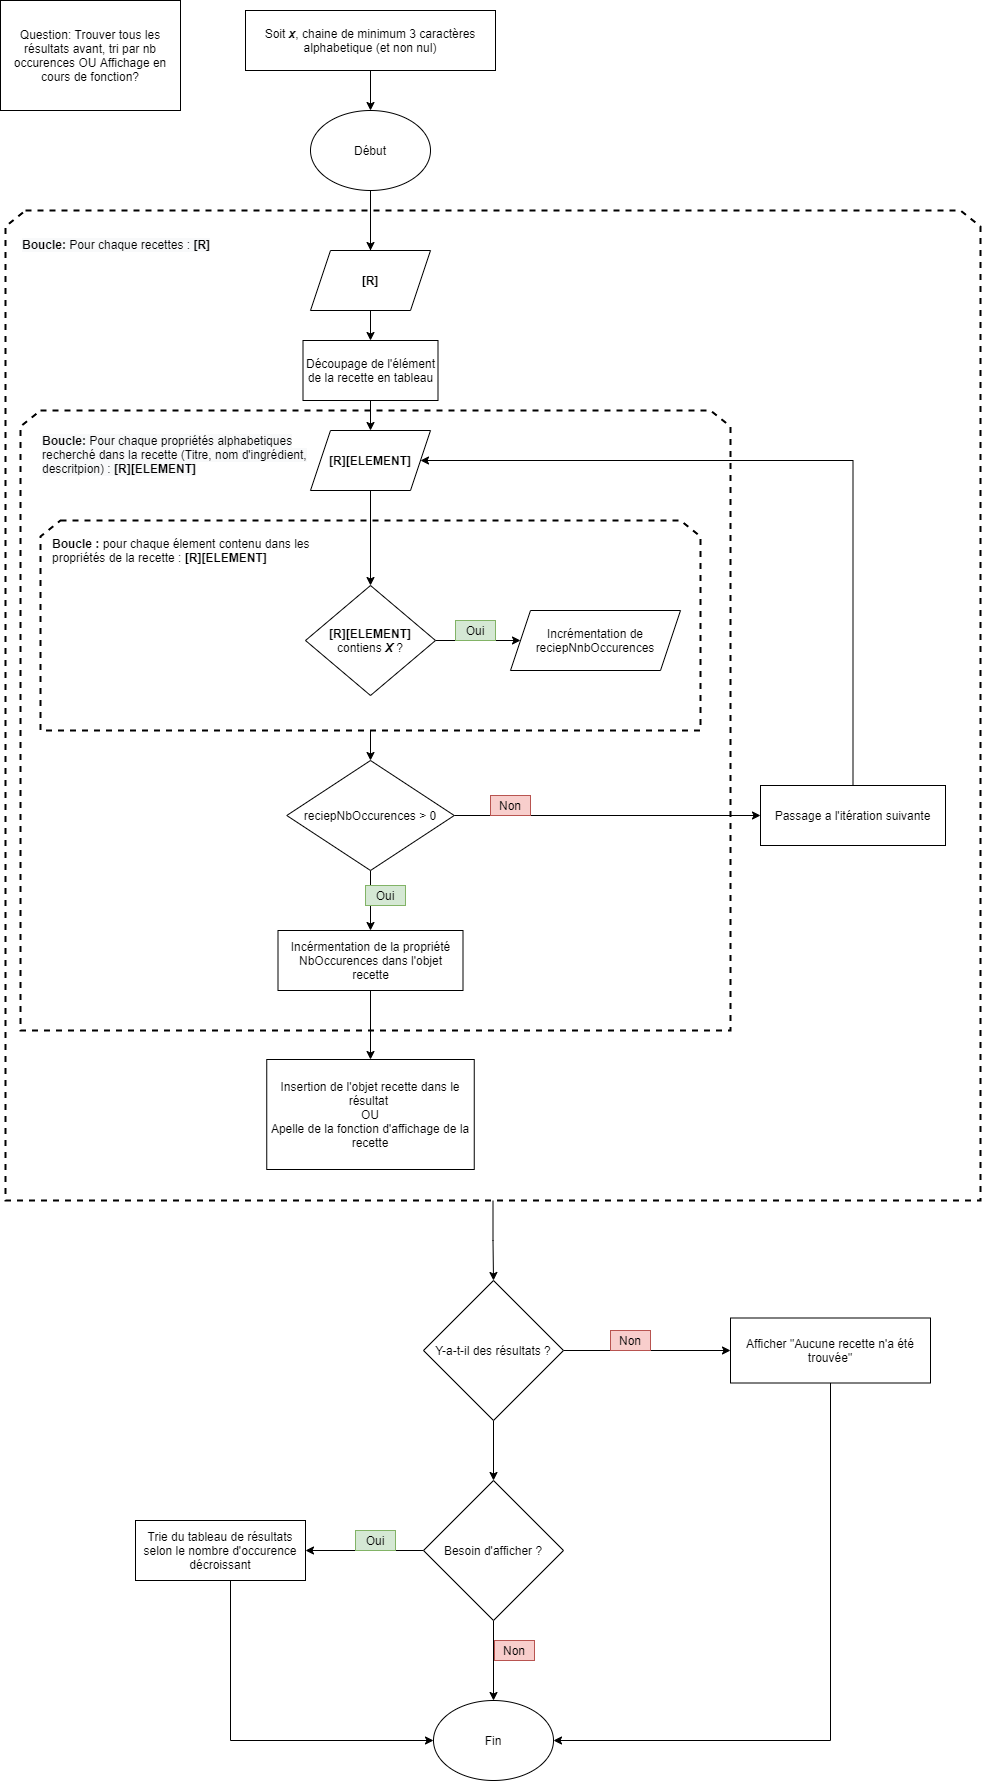

The diagram above was exported from draw.io. Its source (the exported page's mxGraphModel, read from the mxfile embedded in the PNG):
<mxGraphModel dx="2370" dy="1442" grid="1" gridSize="10" guides="1" tooltips="1" connect="1" arrows="1" fold="1" page="1" pageScale="1" pageWidth="583" pageHeight="827" math="0" shadow="0">
  <root>
    <mxCell id="0" />
    <mxCell id="1" parent="0" />
    <mxCell id="9cMznDm5X-ELZMLWN49U-64" style="edgeStyle=orthogonalEdgeStyle;rounded=0;orthogonalLoop=1;jettySize=auto;html=1;" edge="1" parent="1" source="9cMznDm5X-ELZMLWN49U-8" target="9cMznDm5X-ELZMLWN49U-51">
      <mxGeometry relative="1" as="geometry" />
    </mxCell>
    <mxCell id="9cMznDm5X-ELZMLWN49U-8" value="" style="shape=loopLimit;whiteSpace=wrap;html=1;dashed=1;strokeWidth=2;align=left;" vertex="1" parent="1">
      <mxGeometry x="5" y="210" width="975" height="990" as="geometry" />
    </mxCell>
    <mxCell id="9cMznDm5X-ELZMLWN49U-24" style="edgeStyle=orthogonalEdgeStyle;rounded=0;orthogonalLoop=1;jettySize=auto;html=1;" edge="1" parent="1" source="9cMznDm5X-ELZMLWN49U-2">
      <mxGeometry relative="1" as="geometry">
        <mxPoint x="370" y="250" as="targetPoint" />
      </mxGeometry>
    </mxCell>
    <mxCell id="9cMznDm5X-ELZMLWN49U-2" value="Début" style="ellipse;whiteSpace=wrap;html=1;" vertex="1" parent="1">
      <mxGeometry x="310" y="110" width="120" height="80" as="geometry" />
    </mxCell>
    <mxCell id="9cMznDm5X-ELZMLWN49U-4" style="edgeStyle=orthogonalEdgeStyle;rounded=0;orthogonalLoop=1;jettySize=auto;html=1;" edge="1" parent="1" source="9cMznDm5X-ELZMLWN49U-3" target="9cMznDm5X-ELZMLWN49U-2">
      <mxGeometry relative="1" as="geometry" />
    </mxCell>
    <mxCell id="9cMznDm5X-ELZMLWN49U-3" value="Soit &lt;b style=&quot;font-style: italic&quot;&gt;x&lt;/b&gt;, chaine de minimum 3 caractères alphabetique (et non nul)" style="rounded=0;whiteSpace=wrap;html=1;" vertex="1" parent="1">
      <mxGeometry x="245" y="10" width="250" height="60" as="geometry" />
    </mxCell>
    <mxCell id="9cMznDm5X-ELZMLWN49U-12" value="&lt;br&gt;&lt;br&gt;&lt;b style=&quot;color: rgb(0 , 0 , 0) ; font-family: &amp;#34;helvetica&amp;#34; ; font-size: 12px ; font-style: normal ; letter-spacing: normal ; text-align: left ; text-indent: 0px ; text-transform: none ; word-spacing: 0px ; background-color: rgb(248 , 249 , 250)&quot;&gt;Boucle:&lt;span&gt;&amp;nbsp;&lt;/span&gt;&lt;/b&gt;&lt;span style=&quot;color: rgb(0 , 0 , 0) ; font-family: &amp;#34;helvetica&amp;#34; ; font-size: 12px ; font-style: normal ; font-weight: 400 ; letter-spacing: normal ; text-align: left ; text-indent: 0px ; text-transform: none ; word-spacing: 0px ; background-color: rgb(248 , 249 , 250) ; display: inline ; float: none&quot;&gt;Pour chaque recettes : &lt;/span&gt;&lt;span style=&quot;color: rgb(0 , 0 , 0) ; font-family: &amp;#34;helvetica&amp;#34; ; font-size: 12px ; font-style: normal ; letter-spacing: normal ; text-align: left ; text-indent: 0px ; text-transform: none ; word-spacing: 0px ; background-color: rgb(248 , 249 , 250) ; display: inline ; float: none&quot;&gt;&lt;b&gt;[R]&lt;/b&gt;&lt;/span&gt;" style="rounded=0;whiteSpace=wrap;html=1;dashed=1;strokeWidth=2;align=left;fillColor=none;strokeColor=none;" vertex="1" parent="1">
      <mxGeometry x="20" y="200" width="280" height="60" as="geometry" />
    </mxCell>
    <mxCell id="9cMznDm5X-ELZMLWN49U-14" value="" style="shape=loopLimit;whiteSpace=wrap;html=1;dashed=1;strokeWidth=2;align=left;" vertex="1" parent="1">
      <mxGeometry x="20" y="410" width="710" height="620" as="geometry" />
    </mxCell>
    <mxCell id="9cMznDm5X-ELZMLWN49U-15" value="&lt;br&gt;&lt;br&gt;&lt;b style=&quot;color: rgb(0 , 0 , 0) ; font-family: &amp;#34;helvetica&amp;#34; ; font-size: 12px ; font-style: normal ; letter-spacing: normal ; text-align: left ; text-indent: 0px ; text-transform: none ; word-spacing: 0px ; background-color: rgb(248 , 249 , 250)&quot;&gt;Boucle:&lt;span&gt;&amp;nbsp;&lt;/span&gt;&lt;/b&gt;&lt;span style=&quot;color: rgb(0 , 0 , 0) ; font-family: &amp;#34;helvetica&amp;#34; ; font-size: 12px ; font-style: normal ; font-weight: 400 ; letter-spacing: normal ; text-align: left ; text-indent: 0px ; text-transform: none ; word-spacing: 0px ; background-color: rgb(248 , 249 , 250) ; display: inline ; float: none&quot;&gt;Pour chaque propriétés alphabetiques recherché dans la recette (Titre, nom d'ingrédient, descritpion) : &lt;/span&gt;&lt;span style=&quot;color: rgb(0 , 0 , 0) ; font-family: &amp;#34;helvetica&amp;#34; ; font-size: 12px ; font-style: normal ; letter-spacing: normal ; text-align: left ; text-indent: 0px ; text-transform: none ; word-spacing: 0px ; background-color: rgb(248 , 249 , 250) ; display: inline ; float: none&quot;&gt;&lt;b&gt;[R][ELEMENT]&lt;/b&gt;&lt;/span&gt;" style="rounded=0;whiteSpace=wrap;html=1;dashed=1;strokeWidth=2;align=left;fillColor=none;strokeColor=none;" vertex="1" parent="1">
      <mxGeometry x="40" y="410" width="280" height="60" as="geometry" />
    </mxCell>
    <mxCell id="9cMznDm5X-ELZMLWN49U-26" style="edgeStyle=orthogonalEdgeStyle;rounded=0;orthogonalLoop=1;jettySize=auto;html=1;" edge="1" parent="1" source="9cMznDm5X-ELZMLWN49U-16" target="9cMznDm5X-ELZMLWN49U-21">
      <mxGeometry relative="1" as="geometry" />
    </mxCell>
    <mxCell id="9cMznDm5X-ELZMLWN49U-16" value="Découpage de l'élément de la recette en tableau" style="rounded=0;whiteSpace=wrap;html=1;" vertex="1" parent="1">
      <mxGeometry x="302.5" y="340" width="135" height="60" as="geometry" />
    </mxCell>
    <mxCell id="9cMznDm5X-ELZMLWN49U-19" value="" style="shape=loopLimit;whiteSpace=wrap;html=1;dashed=1;strokeWidth=2;align=left;" vertex="1" parent="1">
      <mxGeometry x="40" y="520" width="660" height="210" as="geometry" />
    </mxCell>
    <mxCell id="9cMznDm5X-ELZMLWN49U-20" value="&lt;b&gt;Boucle :&lt;/b&gt;&amp;nbsp;pour chaque élement contenu dans les propriétés de la recette :&amp;nbsp;&lt;b style=&quot;font-family: &amp;#34;helvetica&amp;#34;&quot;&gt;[R][ELEMENT]&lt;/b&gt;" style="rounded=0;whiteSpace=wrap;html=1;dashed=1;strokeWidth=2;align=left;fillColor=none;strokeColor=none;" vertex="1" parent="1">
      <mxGeometry x="50" y="510" width="280" height="80" as="geometry" />
    </mxCell>
    <mxCell id="9cMznDm5X-ELZMLWN49U-29" style="edgeStyle=orthogonalEdgeStyle;rounded=0;orthogonalLoop=1;jettySize=auto;html=1;entryX=0.5;entryY=0;entryDx=0;entryDy=0;" edge="1" parent="1" source="9cMznDm5X-ELZMLWN49U-21" target="9cMznDm5X-ELZMLWN49U-28">
      <mxGeometry relative="1" as="geometry" />
    </mxCell>
    <mxCell id="9cMznDm5X-ELZMLWN49U-21" value="&lt;b style=&quot;font-family: &amp;#34;helvetica&amp;#34;&quot;&gt;[R][ELEMENT]&lt;/b&gt;" style="shape=parallelogram;perimeter=parallelogramPerimeter;whiteSpace=wrap;html=1;fixedSize=1;strokeWidth=1;align=center;" vertex="1" parent="1">
      <mxGeometry x="310" y="430" width="120" height="60" as="geometry" />
    </mxCell>
    <mxCell id="9cMznDm5X-ELZMLWN49U-25" style="edgeStyle=orthogonalEdgeStyle;rounded=0;orthogonalLoop=1;jettySize=auto;html=1;" edge="1" parent="1" source="9cMznDm5X-ELZMLWN49U-22" target="9cMznDm5X-ELZMLWN49U-16">
      <mxGeometry relative="1" as="geometry" />
    </mxCell>
    <mxCell id="9cMznDm5X-ELZMLWN49U-22" value="&lt;b style=&quot;font-family: &amp;#34;helvetica&amp;#34;&quot;&gt;[R]&lt;/b&gt;" style="shape=parallelogram;perimeter=parallelogramPerimeter;whiteSpace=wrap;html=1;fixedSize=1;strokeWidth=1;align=center;" vertex="1" parent="1">
      <mxGeometry x="310" y="250" width="120" height="60" as="geometry" />
    </mxCell>
    <mxCell id="9cMznDm5X-ELZMLWN49U-23" value="" style="edgeStyle=orthogonalEdgeStyle;rounded=0;orthogonalLoop=1;jettySize=auto;html=1;endArrow=none;" edge="1" parent="1" source="9cMznDm5X-ELZMLWN49U-2" target="9cMznDm5X-ELZMLWN49U-22">
      <mxGeometry relative="1" as="geometry">
        <mxPoint x="370" y="190" as="sourcePoint" />
        <mxPoint x="370" y="340" as="targetPoint" />
      </mxGeometry>
    </mxCell>
    <mxCell id="9cMznDm5X-ELZMLWN49U-31" style="edgeStyle=orthogonalEdgeStyle;rounded=0;orthogonalLoop=1;jettySize=auto;html=1;" edge="1" parent="1" source="9cMznDm5X-ELZMLWN49U-28" target="9cMznDm5X-ELZMLWN49U-30">
      <mxGeometry relative="1" as="geometry" />
    </mxCell>
    <mxCell id="9cMznDm5X-ELZMLWN49U-28" value="&lt;b&gt;[R][ELEMENT] &lt;/b&gt;contiens &lt;i style=&quot;font-weight: bold&quot;&gt;X&lt;/i&gt;&amp;nbsp;?" style="rhombus;whiteSpace=wrap;html=1;strokeWidth=1;align=center;" vertex="1" parent="1">
      <mxGeometry x="305" y="585" width="130" height="110" as="geometry" />
    </mxCell>
    <mxCell id="9cMznDm5X-ELZMLWN49U-30" value="&lt;span style=&quot;font-family: &amp;#34;helvetica&amp;#34;&quot;&gt;Incrémentation de&lt;br&gt;reciepNnbOccurences&lt;br&gt;&lt;/span&gt;" style="shape=parallelogram;perimeter=parallelogramPerimeter;whiteSpace=wrap;html=1;fixedSize=1;strokeWidth=1;align=center;" vertex="1" parent="1">
      <mxGeometry x="510" y="610" width="170" height="60" as="geometry" />
    </mxCell>
    <mxCell id="9cMznDm5X-ELZMLWN49U-32" value="Oui" style="rounded=0;whiteSpace=wrap;html=1;strokeWidth=1;align=center;fillColor=#d5e8d4;strokeColor=#82b366;" vertex="1" parent="1">
      <mxGeometry x="455" y="620" width="40" height="20" as="geometry" />
    </mxCell>
    <mxCell id="9cMznDm5X-ELZMLWN49U-38" style="edgeStyle=orthogonalEdgeStyle;rounded=0;orthogonalLoop=1;jettySize=auto;html=1;entryX=0.5;entryY=0;entryDx=0;entryDy=0;" edge="1" parent="1" source="9cMznDm5X-ELZMLWN49U-35" target="9cMznDm5X-ELZMLWN49U-37">
      <mxGeometry relative="1" as="geometry" />
    </mxCell>
    <mxCell id="9cMznDm5X-ELZMLWN49U-35" value="reciepNbOccurences &amp;gt; 0" style="rhombus;whiteSpace=wrap;html=1;strokeWidth=1;align=center;" vertex="1" parent="1">
      <mxGeometry x="286.25" y="760" width="167.5" height="110" as="geometry" />
    </mxCell>
    <mxCell id="9cMznDm5X-ELZMLWN49U-36" value="" style="endArrow=classic;html=1;rounded=0;exitX=0.5;exitY=1;exitDx=0;exitDy=0;entryX=0.5;entryY=0;entryDx=0;entryDy=0;" edge="1" parent="1" source="9cMznDm5X-ELZMLWN49U-19" target="9cMznDm5X-ELZMLWN49U-35">
      <mxGeometry width="50" height="50" relative="1" as="geometry">
        <mxPoint x="370" y="870" as="sourcePoint" />
        <mxPoint x="420" y="820" as="targetPoint" />
      </mxGeometry>
    </mxCell>
    <mxCell id="9cMznDm5X-ELZMLWN49U-42" style="edgeStyle=orthogonalEdgeStyle;rounded=0;orthogonalLoop=1;jettySize=auto;html=1;exitX=1;exitY=0.5;exitDx=0;exitDy=0;" edge="1" parent="1" source="9cMznDm5X-ELZMLWN49U-35" target="9cMznDm5X-ELZMLWN49U-41">
      <mxGeometry relative="1" as="geometry" />
    </mxCell>
    <mxCell id="9cMznDm5X-ELZMLWN49U-49" style="edgeStyle=orthogonalEdgeStyle;rounded=0;orthogonalLoop=1;jettySize=auto;html=1;entryX=0.5;entryY=0;entryDx=0;entryDy=0;" edge="1" parent="1" source="9cMznDm5X-ELZMLWN49U-37" target="9cMznDm5X-ELZMLWN49U-47">
      <mxGeometry relative="1" as="geometry" />
    </mxCell>
    <mxCell id="9cMznDm5X-ELZMLWN49U-37" value="Incérmentation de la propriété NbOccurences dans l'objet recette" style="rounded=0;whiteSpace=wrap;html=1;strokeWidth=1;align=center;" vertex="1" parent="1">
      <mxGeometry x="277.5" y="930" width="185" height="60" as="geometry" />
    </mxCell>
    <mxCell id="9cMznDm5X-ELZMLWN49U-39" value="Oui" style="rounded=0;whiteSpace=wrap;html=1;strokeWidth=1;align=center;fillColor=#d5e8d4;strokeColor=#82b366;" vertex="1" parent="1">
      <mxGeometry x="365" y="885" width="40" height="20" as="geometry" />
    </mxCell>
    <mxCell id="9cMznDm5X-ELZMLWN49U-43" style="edgeStyle=orthogonalEdgeStyle;rounded=0;orthogonalLoop=1;jettySize=auto;html=1;entryX=1;entryY=0.5;entryDx=0;entryDy=0;" edge="1" parent="1" source="9cMznDm5X-ELZMLWN49U-41" target="9cMznDm5X-ELZMLWN49U-21">
      <mxGeometry relative="1" as="geometry">
        <Array as="points">
          <mxPoint x="853" y="460" />
        </Array>
      </mxGeometry>
    </mxCell>
    <mxCell id="9cMznDm5X-ELZMLWN49U-41" value="Passage a l'itération suivante" style="rounded=0;whiteSpace=wrap;html=1;strokeWidth=1;align=center;" vertex="1" parent="1">
      <mxGeometry x="760" y="785" width="185" height="60" as="geometry" />
    </mxCell>
    <mxCell id="9cMznDm5X-ELZMLWN49U-44" value="Non" style="rounded=0;whiteSpace=wrap;html=1;strokeWidth=1;align=center;fillColor=#f8cecc;strokeColor=#b85450;" vertex="1" parent="1">
      <mxGeometry x="490" y="795" width="40" height="20" as="geometry" />
    </mxCell>
    <mxCell id="9cMznDm5X-ELZMLWN49U-47" value="Insertion de l'objet recette dans le résultat &lt;br&gt;OU&lt;br&gt;Apelle de la fonction d'affichage de la recette" style="rounded=0;whiteSpace=wrap;html=1;strokeWidth=1;align=center;" vertex="1" parent="1">
      <mxGeometry x="266.25" y="1059" width="207.5" height="110" as="geometry" />
    </mxCell>
    <mxCell id="9cMznDm5X-ELZMLWN49U-56" style="edgeStyle=orthogonalEdgeStyle;rounded=0;orthogonalLoop=1;jettySize=auto;html=1;entryX=0.5;entryY=0;entryDx=0;entryDy=0;" edge="1" parent="1" source="9cMznDm5X-ELZMLWN49U-51" target="9cMznDm5X-ELZMLWN49U-55">
      <mxGeometry relative="1" as="geometry" />
    </mxCell>
    <mxCell id="9cMznDm5X-ELZMLWN49U-67" style="edgeStyle=orthogonalEdgeStyle;rounded=0;orthogonalLoop=1;jettySize=auto;html=1;" edge="1" parent="1" source="9cMznDm5X-ELZMLWN49U-51" target="9cMznDm5X-ELZMLWN49U-66">
      <mxGeometry relative="1" as="geometry" />
    </mxCell>
    <mxCell id="9cMznDm5X-ELZMLWN49U-51" value="Y-a-t-il des résultats ?" style="rhombus;whiteSpace=wrap;html=1;strokeWidth=1;align=center;" vertex="1" parent="1">
      <mxGeometry x="423" y="1280" width="140" height="140" as="geometry" />
    </mxCell>
    <mxCell id="9cMznDm5X-ELZMLWN49U-52" value="Fin" style="ellipse;whiteSpace=wrap;html=1;strokeWidth=1;align=center;" vertex="1" parent="1">
      <mxGeometry x="433" y="1700" width="120" height="80" as="geometry" />
    </mxCell>
    <mxCell id="9cMznDm5X-ELZMLWN49U-54" value="Question: Trouver tous les résultats avant, tri par nb occurences OU Affichage en cours de fonction?" style="rounded=0;whiteSpace=wrap;html=1;strokeWidth=1;align=center;" vertex="1" parent="1">
      <mxGeometry width="180" height="110" as="geometry" />
    </mxCell>
    <mxCell id="9cMznDm5X-ELZMLWN49U-58" style="edgeStyle=orthogonalEdgeStyle;rounded=0;orthogonalLoop=1;jettySize=auto;html=1;entryX=1;entryY=0.5;entryDx=0;entryDy=0;" edge="1" parent="1" source="9cMznDm5X-ELZMLWN49U-55" target="9cMznDm5X-ELZMLWN49U-57">
      <mxGeometry relative="1" as="geometry">
        <Array as="points" />
      </mxGeometry>
    </mxCell>
    <mxCell id="9cMznDm5X-ELZMLWN49U-59" style="edgeStyle=orthogonalEdgeStyle;rounded=0;orthogonalLoop=1;jettySize=auto;html=1;entryX=0.5;entryY=0;entryDx=0;entryDy=0;" edge="1" parent="1" source="9cMznDm5X-ELZMLWN49U-55" target="9cMznDm5X-ELZMLWN49U-52">
      <mxGeometry relative="1" as="geometry" />
    </mxCell>
    <mxCell id="9cMznDm5X-ELZMLWN49U-55" value="Besoin d'afficher ?" style="rhombus;whiteSpace=wrap;html=1;strokeWidth=1;align=center;" vertex="1" parent="1">
      <mxGeometry x="423" y="1480" width="140" height="140" as="geometry" />
    </mxCell>
    <mxCell id="9cMznDm5X-ELZMLWN49U-60" style="edgeStyle=orthogonalEdgeStyle;rounded=0;orthogonalLoop=1;jettySize=auto;html=1;entryX=0;entryY=0.5;entryDx=0;entryDy=0;" edge="1" parent="1" source="9cMznDm5X-ELZMLWN49U-57" target="9cMznDm5X-ELZMLWN49U-52">
      <mxGeometry relative="1" as="geometry">
        <mxPoint x="430" y="1740" as="targetPoint" />
        <Array as="points">
          <mxPoint x="230" y="1740" />
        </Array>
      </mxGeometry>
    </mxCell>
    <mxCell id="9cMznDm5X-ELZMLWN49U-57" value="Trie du tableau de résultats selon le nombre d'occurence décroissant" style="rounded=0;whiteSpace=wrap;html=1;strokeWidth=1;align=center;" vertex="1" parent="1">
      <mxGeometry x="135" y="1520" width="170" height="60" as="geometry" />
    </mxCell>
    <mxCell id="9cMznDm5X-ELZMLWN49U-62" value="Oui" style="rounded=0;whiteSpace=wrap;html=1;strokeWidth=1;align=center;fillColor=#d5e8d4;strokeColor=#82b366;" vertex="1" parent="1">
      <mxGeometry x="355" y="1530" width="40" height="20" as="geometry" />
    </mxCell>
    <mxCell id="9cMznDm5X-ELZMLWN49U-63" value="Non" style="rounded=0;whiteSpace=wrap;html=1;strokeWidth=1;align=center;fillColor=#f8cecc;strokeColor=#b85450;" vertex="1" parent="1">
      <mxGeometry x="494" y="1640" width="40" height="20" as="geometry" />
    </mxCell>
    <mxCell id="9cMznDm5X-ELZMLWN49U-68" style="edgeStyle=orthogonalEdgeStyle;rounded=0;orthogonalLoop=1;jettySize=auto;html=1;entryX=1;entryY=0.5;entryDx=0;entryDy=0;" edge="1" parent="1" source="9cMznDm5X-ELZMLWN49U-66" target="9cMznDm5X-ELZMLWN49U-52">
      <mxGeometry relative="1" as="geometry">
        <Array as="points">
          <mxPoint x="830" y="1740" />
        </Array>
      </mxGeometry>
    </mxCell>
    <mxCell id="9cMznDm5X-ELZMLWN49U-66" value="Afficher &quot;Aucune recette n'a été trouvée&quot;" style="rounded=0;whiteSpace=wrap;html=1;strokeWidth=1;align=center;" vertex="1" parent="1">
      <mxGeometry x="730" y="1317.5" width="200" height="65" as="geometry" />
    </mxCell>
    <mxCell id="9cMznDm5X-ELZMLWN49U-69" value="Non" style="rounded=0;whiteSpace=wrap;html=1;strokeWidth=1;align=center;fillColor=#f8cecc;strokeColor=#b85450;" vertex="1" parent="1">
      <mxGeometry x="610" y="1330" width="40" height="20" as="geometry" />
    </mxCell>
  </root>
</mxGraphModel>